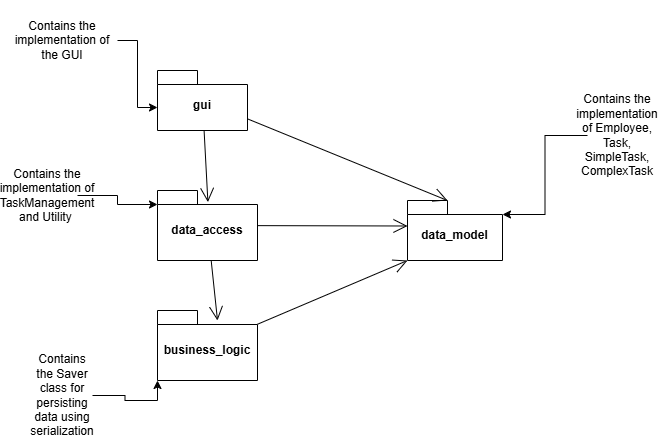

The diagram above was exported from draw.io. Its source (the exported page's mxGraphModel, read from the mxfile embedded in the PNG):
<mxGraphModel dx="1282" dy="565" grid="1" gridSize="10" guides="1" tooltips="1" connect="1" arrows="1" fold="1" page="1" pageScale="1" pageWidth="850" pageHeight="1100" math="0" shadow="0">
  <root>
    <mxCell id="0" />
    <mxCell id="1" parent="0" />
    <mxCell id="sISPz-eoafyvZkrDKE6q-1" value="gui" style="shape=folder;fontStyle=1;spacingTop=10;tabWidth=40;tabHeight=14;tabPosition=left;html=1;whiteSpace=wrap;" vertex="1" parent="1">
      <mxGeometry x="310" y="100" width="90" height="60" as="geometry" />
    </mxCell>
    <mxCell id="sISPz-eoafyvZkrDKE6q-2" value="data_model" style="shape=folder;fontStyle=1;spacingTop=10;tabWidth=40;tabHeight=14;tabPosition=left;html=1;whiteSpace=wrap;" vertex="1" parent="1">
      <mxGeometry x="560" y="230" width="95" height="60" as="geometry" />
    </mxCell>
    <mxCell id="sISPz-eoafyvZkrDKE6q-3" value="data_access" style="shape=folder;fontStyle=1;spacingTop=10;tabWidth=40;tabHeight=14;tabPosition=left;html=1;whiteSpace=wrap;" vertex="1" parent="1">
      <mxGeometry x="310" y="220" width="100" height="70" as="geometry" />
    </mxCell>
    <mxCell id="sISPz-eoafyvZkrDKE6q-5" value="business_logic" style="shape=folder;fontStyle=1;spacingTop=10;tabWidth=40;tabHeight=14;tabPosition=left;html=1;whiteSpace=wrap;" vertex="1" parent="1">
      <mxGeometry x="310" y="340" width="100" height="70" as="geometry" />
    </mxCell>
    <mxCell id="sISPz-eoafyvZkrDKE6q-8" value="" style="endArrow=open;endFill=1;endSize=12;html=1;rounded=0;entryX=0;entryY=0;entryDx=40;entryDy=0;entryPerimeter=0;" edge="1" parent="1" source="sISPz-eoafyvZkrDKE6q-1" target="sISPz-eoafyvZkrDKE6q-2">
      <mxGeometry width="160" relative="1" as="geometry">
        <mxPoint x="400" y="130" as="sourcePoint" />
        <mxPoint x="560" y="130" as="targetPoint" />
      </mxGeometry>
    </mxCell>
    <mxCell id="sISPz-eoafyvZkrDKE6q-9" value="" style="endArrow=open;endFill=1;endSize=12;html=1;rounded=0;entryX=0;entryY=0;entryDx=0;entryDy=25.5;entryPerimeter=0;" edge="1" parent="1" source="sISPz-eoafyvZkrDKE6q-3" target="sISPz-eoafyvZkrDKE6q-2">
      <mxGeometry width="160" relative="1" as="geometry">
        <mxPoint x="410" y="255" as="sourcePoint" />
        <mxPoint x="570" y="255" as="targetPoint" />
      </mxGeometry>
    </mxCell>
    <mxCell id="sISPz-eoafyvZkrDKE6q-10" value="" style="endArrow=open;endFill=1;endSize=12;html=1;rounded=0;entryX=0;entryY=0;entryDx=0;entryDy=60;entryPerimeter=0;" edge="1" parent="1" source="sISPz-eoafyvZkrDKE6q-5" target="sISPz-eoafyvZkrDKE6q-2">
      <mxGeometry width="160" relative="1" as="geometry">
        <mxPoint x="410" y="375" as="sourcePoint" />
        <mxPoint x="570" y="375" as="targetPoint" />
      </mxGeometry>
    </mxCell>
    <mxCell id="sISPz-eoafyvZkrDKE6q-13" value="" style="endArrow=open;endFill=1;endSize=12;html=1;rounded=0;entryX=0.504;entryY=0.166;entryDx=0;entryDy=0;entryPerimeter=0;" edge="1" parent="1" source="sISPz-eoafyvZkrDKE6q-1" target="sISPz-eoafyvZkrDKE6q-3">
      <mxGeometry width="160" relative="1" as="geometry">
        <mxPoint x="355" y="160" as="sourcePoint" />
        <mxPoint x="355" y="320" as="targetPoint" />
      </mxGeometry>
    </mxCell>
    <mxCell id="sISPz-eoafyvZkrDKE6q-14" value="" style="endArrow=open;endFill=1;endSize=12;html=1;rounded=0;entryX=0.6;entryY=0.143;entryDx=0;entryDy=0;entryPerimeter=0;" edge="1" parent="1" source="sISPz-eoafyvZkrDKE6q-3" target="sISPz-eoafyvZkrDKE6q-5">
      <mxGeometry width="160" relative="1" as="geometry">
        <mxPoint x="360" y="290" as="sourcePoint" />
        <mxPoint x="360" y="450" as="targetPoint" />
      </mxGeometry>
    </mxCell>
    <mxCell id="sISPz-eoafyvZkrDKE6q-16" value="Contains the implementation of the GUI" style="text;html=1;align=center;verticalAlign=middle;whiteSpace=wrap;rounded=0;" vertex="1" parent="1">
      <mxGeometry x="160" y="30" width="110" height="80" as="geometry" />
    </mxCell>
    <mxCell id="sISPz-eoafyvZkrDKE6q-17" value="Contains the implementation of TaskManagement and Utility&amp;nbsp;" style="text;html=1;align=center;verticalAlign=middle;whiteSpace=wrap;rounded=0;" vertex="1" parent="1">
      <mxGeometry x="170" y="210" width="60" height="30" as="geometry" />
    </mxCell>
    <mxCell id="sISPz-eoafyvZkrDKE6q-18" value="Contains the Saver class for persisting data using serialization" style="text;html=1;align=center;verticalAlign=middle;whiteSpace=wrap;rounded=0;" vertex="1" parent="1">
      <mxGeometry x="185" y="410" width="60" height="30" as="geometry" />
    </mxCell>
    <mxCell id="sISPz-eoafyvZkrDKE6q-20" value="Contains the implementation of Employee, Task, SimpleTask, ComplexTask" style="text;html=1;align=center;verticalAlign=middle;whiteSpace=wrap;rounded=0;" vertex="1" parent="1">
      <mxGeometry x="740" y="150" width="60" height="30" as="geometry" />
    </mxCell>
    <mxCell id="sISPz-eoafyvZkrDKE6q-21" style="edgeStyle=orthogonalEdgeStyle;rounded=0;orthogonalLoop=1;jettySize=auto;html=1;entryX=0;entryY=0;entryDx=95;entryDy=14;entryPerimeter=0;" edge="1" parent="1" source="sISPz-eoafyvZkrDKE6q-20" target="sISPz-eoafyvZkrDKE6q-2">
      <mxGeometry relative="1" as="geometry" />
    </mxCell>
    <mxCell id="sISPz-eoafyvZkrDKE6q-22" style="edgeStyle=orthogonalEdgeStyle;rounded=0;orthogonalLoop=1;jettySize=auto;html=1;entryX=0;entryY=0;entryDx=0;entryDy=37;entryPerimeter=0;" edge="1" parent="1" source="sISPz-eoafyvZkrDKE6q-16" target="sISPz-eoafyvZkrDKE6q-1">
      <mxGeometry relative="1" as="geometry" />
    </mxCell>
    <mxCell id="sISPz-eoafyvZkrDKE6q-24" style="edgeStyle=orthogonalEdgeStyle;rounded=0;orthogonalLoop=1;jettySize=auto;html=1;entryX=0;entryY=0;entryDx=0;entryDy=14;entryPerimeter=0;" edge="1" parent="1" source="sISPz-eoafyvZkrDKE6q-17" target="sISPz-eoafyvZkrDKE6q-3">
      <mxGeometry relative="1" as="geometry" />
    </mxCell>
    <mxCell id="sISPz-eoafyvZkrDKE6q-25" style="edgeStyle=orthogonalEdgeStyle;rounded=0;orthogonalLoop=1;jettySize=auto;html=1;entryX=0;entryY=0;entryDx=0;entryDy=70;entryPerimeter=0;" edge="1" parent="1" source="sISPz-eoafyvZkrDKE6q-18" target="sISPz-eoafyvZkrDKE6q-5">
      <mxGeometry relative="1" as="geometry" />
    </mxCell>
  </root>
</mxGraphModel>